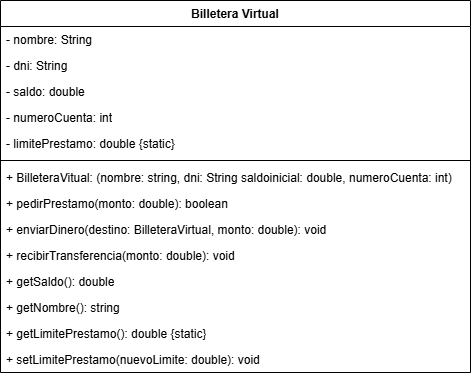

The diagram above was exported from draw.io. Its source (the exported page's mxGraphModel, read from the mxfile embedded in the PNG):
<mxGraphModel dx="860" dy="571" grid="1" gridSize="10" guides="1" tooltips="1" connect="1" arrows="1" fold="1" page="1" pageScale="1" pageWidth="827" pageHeight="1169" math="0" shadow="0">
  <root>
    <mxCell id="0" />
    <mxCell id="1" parent="0" />
    <mxCell id="pWqKNlaQGcQ4cXVeqJqg-6" parent="1" style="swimlane;fontStyle=1;align=center;verticalAlign=top;childLayout=stackLayout;horizontal=1;startSize=26;horizontalStack=0;resizeParent=1;resizeParentMax=0;resizeLast=0;collapsible=1;marginBottom=0;whiteSpace=wrap;html=1;" value="Billetera Virtual" vertex="1">
      <mxGeometry height="372" width="470" x="180" y="110" as="geometry" />
    </mxCell>
    <mxCell id="pWqKNlaQGcQ4cXVeqJqg-7" parent="pWqKNlaQGcQ4cXVeqJqg-6" style="text;strokeColor=none;fillColor=none;align=left;verticalAlign=top;spacingLeft=4;spacingRight=4;overflow=hidden;rotatable=0;points=[[0,0.5],[1,0.5]];portConstraint=eastwest;whiteSpace=wrap;html=1;" value="- nombre: String" vertex="1">
      <mxGeometry height="26" width="470" y="26" as="geometry" />
    </mxCell>
    <mxCell id="pWqKNlaQGcQ4cXVeqJqg-13" parent="pWqKNlaQGcQ4cXVeqJqg-6" style="text;strokeColor=none;fillColor=none;align=left;verticalAlign=top;spacingLeft=4;spacingRight=4;overflow=hidden;rotatable=0;points=[[0,0.5],[1,0.5]];portConstraint=eastwest;whiteSpace=wrap;html=1;" value="- dni: String" vertex="1">
      <mxGeometry height="26" width="470" y="52" as="geometry" />
    </mxCell>
    <mxCell id="pWqKNlaQGcQ4cXVeqJqg-12" parent="pWqKNlaQGcQ4cXVeqJqg-6" style="text;strokeColor=none;fillColor=none;align=left;verticalAlign=top;spacingLeft=4;spacingRight=4;overflow=hidden;rotatable=0;points=[[0,0.5],[1,0.5]];portConstraint=eastwest;whiteSpace=wrap;html=1;" value="- saldo: double" vertex="1">
      <mxGeometry height="26" width="470" y="78" as="geometry" />
    </mxCell>
    <mxCell id="pWqKNlaQGcQ4cXVeqJqg-11" parent="pWqKNlaQGcQ4cXVeqJqg-6" style="text;strokeColor=none;fillColor=none;align=left;verticalAlign=top;spacingLeft=4;spacingRight=4;overflow=hidden;rotatable=0;points=[[0,0.5],[1,0.5]];portConstraint=eastwest;whiteSpace=wrap;html=1;" value="- numeroCuenta: int" vertex="1">
      <mxGeometry height="26" width="470" y="104" as="geometry" />
    </mxCell>
    <mxCell id="pWqKNlaQGcQ4cXVeqJqg-10" parent="pWqKNlaQGcQ4cXVeqJqg-6" style="text;strokeColor=none;fillColor=none;align=left;verticalAlign=top;spacingLeft=4;spacingRight=4;overflow=hidden;rotatable=0;points=[[0,0.5],[1,0.5]];portConstraint=eastwest;whiteSpace=wrap;html=1;" value="- limitePrestamo: double {static}" vertex="1">
      <mxGeometry height="26" width="470" y="130" as="geometry" />
    </mxCell>
    <mxCell id="pWqKNlaQGcQ4cXVeqJqg-8" parent="pWqKNlaQGcQ4cXVeqJqg-6" style="line;strokeWidth=1;fillColor=none;align=left;verticalAlign=middle;spacingTop=-1;spacingLeft=3;spacingRight=3;rotatable=0;labelPosition=right;points=[];portConstraint=eastwest;strokeColor=inherit;" value="" vertex="1">
      <mxGeometry height="8" width="470" y="156" as="geometry" />
    </mxCell>
    <mxCell id="pWqKNlaQGcQ4cXVeqJqg-9" parent="pWqKNlaQGcQ4cXVeqJqg-6" style="text;strokeColor=none;fillColor=none;align=left;verticalAlign=top;spacingLeft=4;spacingRight=4;overflow=hidden;rotatable=0;points=[[0,0.5],[1,0.5]];portConstraint=eastwest;whiteSpace=wrap;html=1;" value="+ BilleteraVitual: (nombre: string, dni: String saldoinicial: double, numeroCuenta: int)" vertex="1">
      <mxGeometry height="26" width="470" y="164" as="geometry" />
    </mxCell>
    <mxCell id="pWqKNlaQGcQ4cXVeqJqg-20" parent="pWqKNlaQGcQ4cXVeqJqg-6" style="text;strokeColor=none;fillColor=none;align=left;verticalAlign=top;spacingLeft=4;spacingRight=4;overflow=hidden;rotatable=0;points=[[0,0.5],[1,0.5]];portConstraint=eastwest;whiteSpace=wrap;html=1;" value="+ pedirPrestamo(monto: double): boolean" vertex="1">
      <mxGeometry height="26" width="470" y="190" as="geometry" />
    </mxCell>
    <mxCell id="pWqKNlaQGcQ4cXVeqJqg-19" parent="pWqKNlaQGcQ4cXVeqJqg-6" style="text;strokeColor=none;fillColor=none;align=left;verticalAlign=top;spacingLeft=4;spacingRight=4;overflow=hidden;rotatable=0;points=[[0,0.5],[1,0.5]];portConstraint=eastwest;whiteSpace=wrap;html=1;" value="+ enviarDinero(destino: BilleteraVirtual, monto: double): void" vertex="1">
      <mxGeometry height="26" width="470" y="216" as="geometry" />
    </mxCell>
    <mxCell id="pWqKNlaQGcQ4cXVeqJqg-18" parent="pWqKNlaQGcQ4cXVeqJqg-6" style="text;strokeColor=none;fillColor=none;align=left;verticalAlign=top;spacingLeft=4;spacingRight=4;overflow=hidden;rotatable=0;points=[[0,0.5],[1,0.5]];portConstraint=eastwest;whiteSpace=wrap;html=1;" value="+ recibirTransferencia(monto: double): void" vertex="1">
      <mxGeometry height="26" width="470" y="242" as="geometry" />
    </mxCell>
    <mxCell id="pWqKNlaQGcQ4cXVeqJqg-17" parent="pWqKNlaQGcQ4cXVeqJqg-6" style="text;strokeColor=none;fillColor=none;align=left;verticalAlign=top;spacingLeft=4;spacingRight=4;overflow=hidden;rotatable=0;points=[[0,0.5],[1,0.5]];portConstraint=eastwest;whiteSpace=wrap;html=1;" value="+ getSaldo(): double" vertex="1">
      <mxGeometry height="26" width="470" y="268" as="geometry" />
    </mxCell>
    <mxCell id="pWqKNlaQGcQ4cXVeqJqg-16" parent="pWqKNlaQGcQ4cXVeqJqg-6" style="text;strokeColor=none;fillColor=none;align=left;verticalAlign=top;spacingLeft=4;spacingRight=4;overflow=hidden;rotatable=0;points=[[0,0.5],[1,0.5]];portConstraint=eastwest;whiteSpace=wrap;html=1;" value="+ getNombre(): string" vertex="1">
      <mxGeometry height="26" width="470" y="294" as="geometry" />
    </mxCell>
    <mxCell id="pWqKNlaQGcQ4cXVeqJqg-15" parent="pWqKNlaQGcQ4cXVeqJqg-6" style="text;strokeColor=none;fillColor=none;align=left;verticalAlign=top;spacingLeft=4;spacingRight=4;overflow=hidden;rotatable=0;points=[[0,0.5],[1,0.5]];portConstraint=eastwest;whiteSpace=wrap;html=1;" value="+ getLimitePrestamo(): double {static}" vertex="1">
      <mxGeometry height="26" width="470" y="320" as="geometry" />
    </mxCell>
    <mxCell id="pWqKNlaQGcQ4cXVeqJqg-14" parent="pWqKNlaQGcQ4cXVeqJqg-6" style="text;strokeColor=none;fillColor=none;align=left;verticalAlign=top;spacingLeft=4;spacingRight=4;overflow=hidden;rotatable=0;points=[[0,0.5],[1,0.5]];portConstraint=eastwest;whiteSpace=wrap;html=1;" value="+ setLimitePrestamo(nuevoLimite: double): void&amp;nbsp;" vertex="1">
      <mxGeometry height="26" width="470" y="346" as="geometry" />
    </mxCell>
  </root>
</mxGraphModel>